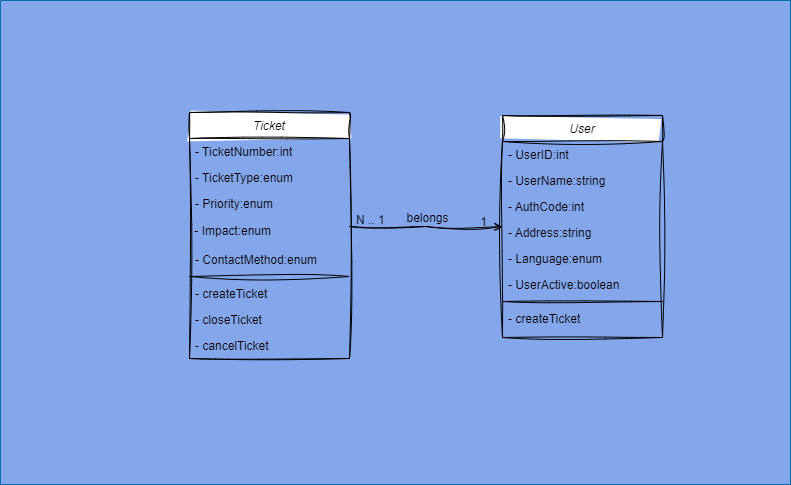

The diagram above was exported from draw.io. Its source (the exported page's mxGraphModel, read from the mxfile embedded in the PNG):
<mxGraphModel dx="1434" dy="844" grid="0" gridSize="10" guides="1" tooltips="1" connect="1" arrows="1" fold="1" page="1" pageScale="1" pageWidth="827" pageHeight="1169" background="#808080" math="0" shadow="1">
  <root>
    <mxCell id="WIyWlLk6GJQsqaUBKTNV-0" />
    <mxCell id="WIyWlLk6GJQsqaUBKTNV-1" parent="WIyWlLk6GJQsqaUBKTNV-0" />
    <mxCell id="YH-N6MLxfb4d-CIHJ3JC-4" value="" style="whiteSpace=wrap;html=1;hachureGap=4;fontFamily=Architects Daughter;fontSource=https%3A%2F%2Ffonts.googleapis.com%2Fcss%3Ffamily%3DArchitects%2BDaughter;fontSize=20;fontColor=#ffffff;fillColor=#84A6EB;strokeColor=#006EAF;" vertex="1" parent="WIyWlLk6GJQsqaUBKTNV-1">
      <mxGeometry x="31" y="8" width="790" height="484" as="geometry" />
    </mxCell>
    <mxCell id="zkfFHV4jXpPFQw0GAbJ--0" value="Ticket" style="swimlane;fontStyle=2;align=center;verticalAlign=top;childLayout=stackLayout;horizontal=1;startSize=26;horizontalStack=0;resizeParent=1;resizeLast=0;collapsible=1;marginBottom=0;rounded=0;shadow=0;strokeWidth=1;sketch=1;curveFitting=1;jiggle=2;" parent="WIyWlLk6GJQsqaUBKTNV-1" vertex="1">
      <mxGeometry x="220" y="120" width="160" height="246" as="geometry">
        <mxRectangle x="220" y="120" width="160" height="26" as="alternateBounds" />
      </mxGeometry>
    </mxCell>
    <mxCell id="zkfFHV4jXpPFQw0GAbJ--1" value="- TicketNumber:int" style="text;align=left;verticalAlign=top;spacingLeft=4;spacingRight=4;overflow=hidden;rotatable=0;points=[[0,0.5],[1,0.5]];portConstraint=eastwest;fontColor=#000000;sketch=1;curveFitting=1;jiggle=2;" parent="zkfFHV4jXpPFQw0GAbJ--0" vertex="1">
      <mxGeometry y="26" width="160" height="26" as="geometry" />
    </mxCell>
    <mxCell id="zkfFHV4jXpPFQw0GAbJ--2" value="- TicketType:enum" style="text;align=left;verticalAlign=top;spacingLeft=4;spacingRight=4;overflow=hidden;rotatable=0;points=[[0,0.5],[1,0.5]];portConstraint=eastwest;rounded=0;shadow=0;html=0;fontColor=#000000;sketch=1;curveFitting=1;jiggle=2;" parent="zkfFHV4jXpPFQw0GAbJ--0" vertex="1">
      <mxGeometry y="52" width="160" height="26" as="geometry" />
    </mxCell>
    <mxCell id="zkfFHV4jXpPFQw0GAbJ--3" value="- Priority:enum" style="text;align=left;verticalAlign=top;spacingLeft=4;spacingRight=4;overflow=hidden;rotatable=0;points=[[0,0.5],[1,0.5]];portConstraint=eastwest;rounded=0;shadow=0;html=0;fontColor=#000000;sketch=1;curveFitting=1;jiggle=2;" parent="zkfFHV4jXpPFQw0GAbJ--0" vertex="1">
      <mxGeometry y="78" width="160" height="26" as="geometry" />
    </mxCell>
    <mxCell id="YH-N6MLxfb4d-CIHJ3JC-0" value="&amp;nbsp;- Impact:enum" style="text;strokeColor=none;align=left;fillColor=none;html=1;verticalAlign=middle;whiteSpace=wrap;rounded=0;fontColor=#000000;sketch=1;curveFitting=1;jiggle=2;" vertex="1" parent="zkfFHV4jXpPFQw0GAbJ--0">
      <mxGeometry y="104" width="160" height="30" as="geometry" />
    </mxCell>
    <mxCell id="YH-N6MLxfb4d-CIHJ3JC-1" value="- ContactMethod:enum" style="text;align=left;verticalAlign=top;spacingLeft=4;spacingRight=4;overflow=hidden;rotatable=0;points=[[0,0.5],[1,0.5]];portConstraint=eastwest;rounded=0;shadow=0;html=0;fontColor=#000000;sketch=1;curveFitting=1;jiggle=2;" vertex="1" parent="zkfFHV4jXpPFQw0GAbJ--0">
      <mxGeometry y="134" width="160" height="26" as="geometry" />
    </mxCell>
    <mxCell id="zkfFHV4jXpPFQw0GAbJ--4" value="" style="line;html=1;strokeWidth=1;align=left;verticalAlign=middle;spacingTop=-1;spacingLeft=3;spacingRight=3;rotatable=0;labelPosition=right;points=[];portConstraint=eastwest;sketch=1;curveFitting=1;jiggle=2;" parent="zkfFHV4jXpPFQw0GAbJ--0" vertex="1">
      <mxGeometry y="160" width="160" height="8" as="geometry" />
    </mxCell>
    <mxCell id="zkfFHV4jXpPFQw0GAbJ--5" value="- createTicket" style="text;align=left;verticalAlign=top;spacingLeft=4;spacingRight=4;overflow=hidden;rotatable=0;points=[[0,0.5],[1,0.5]];portConstraint=eastwest;fontColor=#000000;sketch=1;curveFitting=1;jiggle=2;" parent="zkfFHV4jXpPFQw0GAbJ--0" vertex="1">
      <mxGeometry y="168" width="160" height="26" as="geometry" />
    </mxCell>
    <mxCell id="YH-N6MLxfb4d-CIHJ3JC-2" value="- closeTicket" style="text;align=left;verticalAlign=top;spacingLeft=4;spacingRight=4;overflow=hidden;rotatable=0;points=[[0,0.5],[1,0.5]];portConstraint=eastwest;fontColor=#000000;sketch=1;curveFitting=1;jiggle=2;" vertex="1" parent="zkfFHV4jXpPFQw0GAbJ--0">
      <mxGeometry y="194" width="160" height="26" as="geometry" />
    </mxCell>
    <mxCell id="YH-N6MLxfb4d-CIHJ3JC-3" value="- cancelTicket" style="text;align=left;verticalAlign=top;spacingLeft=4;spacingRight=4;overflow=hidden;rotatable=0;points=[[0,0.5],[1,0.5]];portConstraint=eastwest;fontColor=#000000;sketch=1;curveFitting=1;jiggle=2;" vertex="1" parent="zkfFHV4jXpPFQw0GAbJ--0">
      <mxGeometry y="220" width="160" height="26" as="geometry" />
    </mxCell>
    <mxCell id="zkfFHV4jXpPFQw0GAbJ--17" value="User" style="swimlane;fontStyle=2;align=center;verticalAlign=top;childLayout=stackLayout;horizontal=1;startSize=26;horizontalStack=0;resizeParent=1;resizeLast=0;collapsible=1;marginBottom=0;rounded=0;shadow=0;strokeWidth=1;sketch=1;curveFitting=1;jiggle=2;" parent="WIyWlLk6GJQsqaUBKTNV-1" vertex="1">
      <mxGeometry x="533" y="123" width="160" height="222" as="geometry">
        <mxRectangle x="550" y="140" width="160" height="26" as="alternateBounds" />
      </mxGeometry>
    </mxCell>
    <mxCell id="zkfFHV4jXpPFQw0GAbJ--18" value="- UserID:int" style="text;align=left;verticalAlign=top;spacingLeft=4;spacingRight=4;overflow=hidden;rotatable=0;points=[[0,0.5],[1,0.5]];portConstraint=eastwest;fontColor=#000000;sketch=1;curveFitting=1;jiggle=2;" parent="zkfFHV4jXpPFQw0GAbJ--17" vertex="1">
      <mxGeometry y="26" width="160" height="26" as="geometry" />
    </mxCell>
    <mxCell id="zkfFHV4jXpPFQw0GAbJ--19" value="- UserName:string" style="text;align=left;verticalAlign=top;spacingLeft=4;spacingRight=4;overflow=hidden;rotatable=0;points=[[0,0.5],[1,0.5]];portConstraint=eastwest;rounded=0;shadow=0;html=0;fontColor=#000000;sketch=1;curveFitting=1;jiggle=2;" parent="zkfFHV4jXpPFQw0GAbJ--17" vertex="1">
      <mxGeometry y="52" width="160" height="26" as="geometry" />
    </mxCell>
    <mxCell id="zkfFHV4jXpPFQw0GAbJ--20" value="- AuthCode:int" style="text;align=left;verticalAlign=top;spacingLeft=4;spacingRight=4;overflow=hidden;rotatable=0;points=[[0,0.5],[1,0.5]];portConstraint=eastwest;rounded=0;shadow=0;html=0;fontColor=#000000;sketch=1;curveFitting=1;jiggle=2;" parent="zkfFHV4jXpPFQw0GAbJ--17" vertex="1">
      <mxGeometry y="78" width="160" height="26" as="geometry" />
    </mxCell>
    <mxCell id="zkfFHV4jXpPFQw0GAbJ--21" value="- Address:string" style="text;align=left;verticalAlign=top;spacingLeft=4;spacingRight=4;overflow=hidden;rotatable=0;points=[[0,0.5],[1,0.5]];portConstraint=eastwest;rounded=0;shadow=0;html=0;fontColor=#000000;sketch=1;curveFitting=1;jiggle=2;" parent="zkfFHV4jXpPFQw0GAbJ--17" vertex="1">
      <mxGeometry y="104" width="160" height="26" as="geometry" />
    </mxCell>
    <mxCell id="zkfFHV4jXpPFQw0GAbJ--22" value="- Language:enum" style="text;align=left;verticalAlign=top;spacingLeft=4;spacingRight=4;overflow=hidden;rotatable=0;points=[[0,0.5],[1,0.5]];portConstraint=eastwest;rounded=0;shadow=0;html=0;fontColor=#000000;sketch=1;curveFitting=1;jiggle=2;" parent="zkfFHV4jXpPFQw0GAbJ--17" vertex="1">
      <mxGeometry y="130" width="160" height="26" as="geometry" />
    </mxCell>
    <mxCell id="YH-N6MLxfb4d-CIHJ3JC-5" value="- UserActive:boolean" style="text;align=left;verticalAlign=top;spacingLeft=4;spacingRight=4;overflow=hidden;rotatable=0;points=[[0,0.5],[1,0.5]];portConstraint=eastwest;rounded=0;shadow=0;html=0;fontColor=#000000;sketch=1;curveFitting=1;jiggle=2;" vertex="1" parent="zkfFHV4jXpPFQw0GAbJ--17">
      <mxGeometry y="156" width="160" height="26" as="geometry" />
    </mxCell>
    <mxCell id="zkfFHV4jXpPFQw0GAbJ--23" value="" style="line;html=1;strokeWidth=1;align=left;verticalAlign=middle;spacingTop=-1;spacingLeft=3;spacingRight=3;rotatable=0;labelPosition=right;points=[];portConstraint=eastwest;sketch=1;curveFitting=1;jiggle=2;" parent="zkfFHV4jXpPFQw0GAbJ--17" vertex="1">
      <mxGeometry y="182" width="160" height="8" as="geometry" />
    </mxCell>
    <mxCell id="zkfFHV4jXpPFQw0GAbJ--24" value="- createTicket" style="text;align=left;verticalAlign=top;spacingLeft=4;spacingRight=4;overflow=hidden;rotatable=0;points=[[0,0.5],[1,0.5]];portConstraint=eastwest;fontColor=#000000;sketch=1;curveFitting=1;jiggle=2;" parent="zkfFHV4jXpPFQw0GAbJ--17" vertex="1">
      <mxGeometry y="190" width="160" height="26" as="geometry" />
    </mxCell>
    <mxCell id="zkfFHV4jXpPFQw0GAbJ--26" value="" style="endArrow=open;shadow=0;strokeWidth=1;rounded=0;endFill=1;edgeStyle=elbowEdgeStyle;elbow=vertical;sketch=1;curveFitting=1;jiggle=2;" parent="WIyWlLk6GJQsqaUBKTNV-1" source="zkfFHV4jXpPFQw0GAbJ--0" target="zkfFHV4jXpPFQw0GAbJ--17" edge="1">
      <mxGeometry x="0.5" y="41" relative="1" as="geometry">
        <mxPoint x="380" y="192" as="sourcePoint" />
        <mxPoint x="540" y="192" as="targetPoint" />
        <mxPoint x="-40" y="32" as="offset" />
      </mxGeometry>
    </mxCell>
    <mxCell id="zkfFHV4jXpPFQw0GAbJ--27" value="N .. 1" style="resizable=0;align=left;verticalAlign=bottom;labelBackgroundColor=none;fontSize=12;sketch=1;curveFitting=1;jiggle=2;" parent="zkfFHV4jXpPFQw0GAbJ--26" connectable="0" vertex="1">
      <mxGeometry x="-1" relative="1" as="geometry">
        <mxPoint x="5" y="2" as="offset" />
      </mxGeometry>
    </mxCell>
    <mxCell id="zkfFHV4jXpPFQw0GAbJ--28" value="1" style="resizable=0;align=right;verticalAlign=bottom;labelBackgroundColor=none;fontSize=12;sketch=1;curveFitting=1;jiggle=2;" parent="zkfFHV4jXpPFQw0GAbJ--26" connectable="0" vertex="1">
      <mxGeometry x="1" relative="1" as="geometry">
        <mxPoint x="-14" y="4" as="offset" />
      </mxGeometry>
    </mxCell>
    <mxCell id="zkfFHV4jXpPFQw0GAbJ--29" value="belongs" style="text;html=1;resizable=0;points=[];;align=center;verticalAlign=middle;labelBackgroundColor=none;rounded=0;shadow=0;strokeWidth=1;fontSize=12;sketch=1;curveFitting=1;jiggle=2;" parent="zkfFHV4jXpPFQw0GAbJ--26" vertex="1" connectable="0">
      <mxGeometry x="0.5" y="49" relative="1" as="geometry">
        <mxPoint x="-38" y="40" as="offset" />
      </mxGeometry>
    </mxCell>
  </root>
</mxGraphModel>